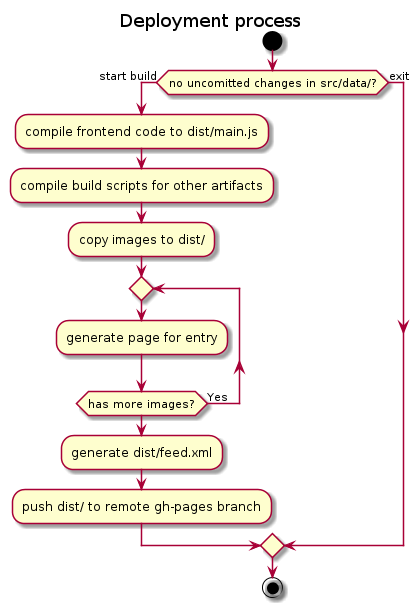

The diagram above was rendered by PlantUML. Its source (embedded in the PNG):
@startuml

title Deployment process

start
if (no uncomitted changes in src/data/?) then (start build)
  :compile frontend code to dist/main.js;
  :compile build scripts for other artifacts;
  :copy images to dist/;
  repeat
    :generate page for entry;
  repeat while (has more images?) is (Yes)
  :generate dist/feed.xml;
  :push dist/ to remote gh-pages branch;
else (exit)
endif

stop

@enduml